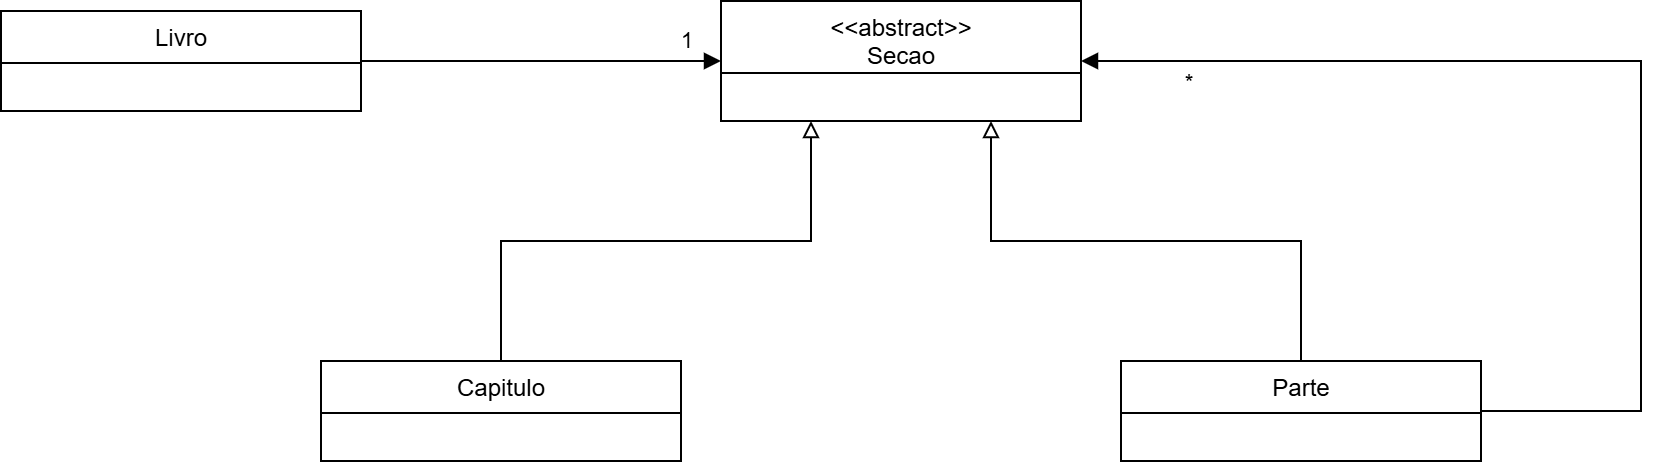

The diagram above was exported from draw.io. Its source (the exported page's mxGraphModel, read from the mxfile embedded in the PNG):
<mxGraphModel dx="1754" dy="1147" grid="1" gridSize="10" guides="1" tooltips="1" connect="1" arrows="1" fold="1" page="1" pageScale="1" pageWidth="827" pageHeight="1169" math="0" shadow="0">
  <root>
    <mxCell id="0" />
    <mxCell id="1" parent="0" />
    <mxCell id="se" parent="1" style="swimlane;fontStyle=0;align=center;verticalAlign=top;childLayout=stackLayout;horizontal=1;startSize=36;horizontalStack=0;resizeParent=1;resizeParentMax=0;resizeLast=0;collapsible=1;marginBottom=0;html=1;" value="&amp;lt;&amp;lt;abstract&amp;gt;&amp;gt;&lt;br&gt;Secao" vertex="1">
      <mxGeometry height="60" width="180" x="360" y="40" as="geometry" />
    </mxCell>
    <mxCell id="ca" parent="1" style="swimlane;fontStyle=0;align=center;verticalAlign=top;childLayout=stackLayout;horizontal=1;startSize=26;horizontalStack=0;resizeParent=1;resizeParentMax=0;resizeLast=0;collapsible=1;marginBottom=0;html=1;" value="Capitulo" vertex="1">
      <mxGeometry height="50" width="180" x="160" y="220" as="geometry" />
    </mxCell>
    <mxCell id="pa" parent="1" style="swimlane;fontStyle=0;align=center;verticalAlign=top;childLayout=stackLayout;horizontal=1;startSize=26;horizontalStack=0;resizeParent=1;resizeParentMax=0;resizeLast=0;collapsible=1;marginBottom=0;html=1;" value="Parte" vertex="1">
      <mxGeometry height="50" width="180" x="560" y="220" as="geometry" />
    </mxCell>
    <mxCell id="li" parent="1" style="swimlane;fontStyle=0;align=center;verticalAlign=top;childLayout=stackLayout;horizontal=1;startSize=26;horizontalStack=0;resizeParent=1;resizeParentMax=0;resizeLast=0;collapsible=1;marginBottom=0;html=1;" value="Livro" vertex="1">
      <mxGeometry height="50" width="180" y="45" as="geometry" />
    </mxCell>
    <mxCell id="e1" edge="1" parent="1" source="ca" style="edgeStyle=orthogonalEdgeStyle;rounded=0;html=1;endArrow=block;endFill=0;exitX=0.5;exitY=0;exitDx=0;exitDy=0;entryX=0.25;entryY=1;entryDx=0;entryDy=0;" target="se">
      <mxGeometry relative="1" as="geometry" />
    </mxCell>
    <mxCell id="e2" edge="1" parent="1" source="pa" style="edgeStyle=orthogonalEdgeStyle;rounded=0;html=1;endArrow=block;endFill=0;exitX=0.5;exitY=0;exitDx=0;exitDy=0;entryX=0.75;entryY=1;entryDx=0;entryDy=0;" target="se">
      <mxGeometry relative="1" as="geometry" />
    </mxCell>
    <mxCell id="e3" edge="1" parent="1" source="pa" style="edgeStyle=orthogonalEdgeStyle;rounded=0;html=1;endArrow=block;endFill=1;exitX=1;exitY=0.5;exitDx=0;exitDy=0;entryX=1;entryY=0.5;entryDx=0;entryDy=0;" target="se">
      <mxGeometry relative="1" as="geometry">
        <Array as="points">
          <mxPoint x="820" y="245" />
          <mxPoint x="820" y="70" />
        </Array>
      </mxGeometry>
    </mxCell>
    <mxCell id="e3l" connectable="0" parent="e3" style="edgeLabel;html=1;align=center;verticalAlign=middle;resizable=0;points=[];" value="*" vertex="1">
      <mxGeometry relative="1" x="0.8" y="10" as="geometry">
        <mxPoint as="offset" />
      </mxGeometry>
    </mxCell>
    <mxCell id="e4" edge="1" parent="1" source="li" style="edgeStyle=orthogonalEdgeStyle;rounded=0;html=1;endArrow=block;endFill=1;exitX=1;exitY=0.5;exitDx=0;exitDy=0;entryX=0;entryY=0.5;entryDx=0;entryDy=0;" target="se">
      <mxGeometry relative="1" as="geometry" />
    </mxCell>
    <mxCell id="e4l" connectable="0" parent="e4" style="edgeLabel;html=1;align=center;verticalAlign=middle;resizable=0;points=[];" value="1" vertex="1">
      <mxGeometry relative="1" x="0.8" y="10" as="geometry">
        <mxPoint as="offset" />
      </mxGeometry>
    </mxCell>
  </root>
</mxGraphModel>